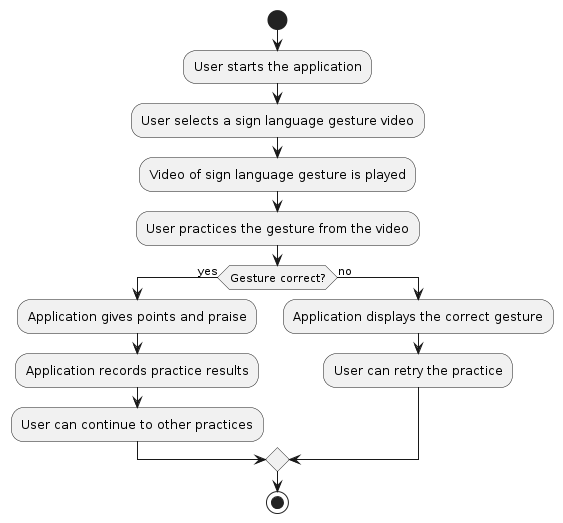

The diagram above was rendered by PlantUML. Its source (embedded in the PNG):
@startuml
start
:User starts the application;
:User selects a sign language gesture video;
:Video of sign language gesture is played;
:User practices the gesture from the video;
if (Gesture correct?) then (yes)
  :Application gives points and praise;
  :Application records practice results;
  :User can continue to other practices;
else (no)
  :Application displays the correct gesture;
  :User can retry the practice;
endif
stop
@enduml